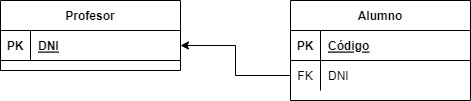

The diagram above was exported from draw.io. Its source (the exported page's mxGraphModel, read from the mxfile embedded in the PNG):
<mxGraphModel dx="423" dy="512" grid="1" gridSize="10" guides="1" tooltips="1" connect="1" arrows="1" fold="1" page="1" pageScale="1" pageWidth="827" pageHeight="1169" math="0" shadow="0">
  <root>
    <mxCell id="0" />
    <mxCell id="1" parent="0" />
    <mxCell id="KBUrTr4dHGHEUogI0n2H-1" value="Profesor" style="shape=table;startSize=30;container=1;collapsible=1;childLayout=tableLayout;fixedRows=1;rowLines=0;fontStyle=1;align=center;resizeLast=1;" vertex="1" parent="1">
      <mxGeometry x="40" y="120" width="180" height="70" as="geometry" />
    </mxCell>
    <mxCell id="KBUrTr4dHGHEUogI0n2H-2" value="" style="shape=tableRow;horizontal=0;startSize=0;swimlaneHead=0;swimlaneBody=0;fillColor=none;collapsible=0;dropTarget=0;points=[[0,0.5],[1,0.5]];portConstraint=eastwest;top=0;left=0;right=0;bottom=1;" vertex="1" parent="KBUrTr4dHGHEUogI0n2H-1">
      <mxGeometry y="30" width="180" height="30" as="geometry" />
    </mxCell>
    <mxCell id="KBUrTr4dHGHEUogI0n2H-3" value="PK" style="shape=partialRectangle;connectable=0;fillColor=none;top=0;left=0;bottom=0;right=0;fontStyle=1;overflow=hidden;" vertex="1" parent="KBUrTr4dHGHEUogI0n2H-2">
      <mxGeometry width="30" height="30" as="geometry">
        <mxRectangle width="30" height="30" as="alternateBounds" />
      </mxGeometry>
    </mxCell>
    <mxCell id="KBUrTr4dHGHEUogI0n2H-4" value="DNI" style="shape=partialRectangle;connectable=0;fillColor=none;top=0;left=0;bottom=0;right=0;align=left;spacingLeft=6;fontStyle=5;overflow=hidden;" vertex="1" parent="KBUrTr4dHGHEUogI0n2H-2">
      <mxGeometry x="30" width="150" height="30" as="geometry">
        <mxRectangle width="150" height="30" as="alternateBounds" />
      </mxGeometry>
    </mxCell>
    <mxCell id="KBUrTr4dHGHEUogI0n2H-18" value="Alumno" style="shape=table;startSize=30;container=1;collapsible=1;childLayout=tableLayout;fixedRows=1;rowLines=0;fontStyle=1;align=center;resizeLast=1;" vertex="1" parent="1">
      <mxGeometry x="330" y="120" width="180" height="100" as="geometry" />
    </mxCell>
    <mxCell id="KBUrTr4dHGHEUogI0n2H-19" value="" style="shape=tableRow;horizontal=0;startSize=0;swimlaneHead=0;swimlaneBody=0;fillColor=none;collapsible=0;dropTarget=0;points=[[0,0.5],[1,0.5]];portConstraint=eastwest;top=0;left=0;right=0;bottom=1;" vertex="1" parent="KBUrTr4dHGHEUogI0n2H-18">
      <mxGeometry y="30" width="180" height="30" as="geometry" />
    </mxCell>
    <mxCell id="KBUrTr4dHGHEUogI0n2H-20" value="PK" style="shape=partialRectangle;connectable=0;fillColor=none;top=0;left=0;bottom=0;right=0;fontStyle=1;overflow=hidden;" vertex="1" parent="KBUrTr4dHGHEUogI0n2H-19">
      <mxGeometry width="30" height="30" as="geometry">
        <mxRectangle width="30" height="30" as="alternateBounds" />
      </mxGeometry>
    </mxCell>
    <mxCell id="KBUrTr4dHGHEUogI0n2H-21" value="Código" style="shape=partialRectangle;connectable=0;fillColor=none;top=0;left=0;bottom=0;right=0;align=left;spacingLeft=6;fontStyle=5;overflow=hidden;" vertex="1" parent="KBUrTr4dHGHEUogI0n2H-19">
      <mxGeometry x="30" width="150" height="30" as="geometry">
        <mxRectangle width="150" height="30" as="alternateBounds" />
      </mxGeometry>
    </mxCell>
    <mxCell id="KBUrTr4dHGHEUogI0n2H-22" value="" style="shape=tableRow;horizontal=0;startSize=0;swimlaneHead=0;swimlaneBody=0;fillColor=none;collapsible=0;dropTarget=0;points=[[0,0.5],[1,0.5]];portConstraint=eastwest;top=0;left=0;right=0;bottom=0;" vertex="1" parent="KBUrTr4dHGHEUogI0n2H-18">
      <mxGeometry y="60" width="180" height="30" as="geometry" />
    </mxCell>
    <mxCell id="KBUrTr4dHGHEUogI0n2H-23" value="FK" style="shape=partialRectangle;connectable=0;fillColor=none;top=0;left=0;bottom=0;right=0;editable=1;overflow=hidden;" vertex="1" parent="KBUrTr4dHGHEUogI0n2H-22">
      <mxGeometry width="30" height="30" as="geometry">
        <mxRectangle width="30" height="30" as="alternateBounds" />
      </mxGeometry>
    </mxCell>
    <mxCell id="KBUrTr4dHGHEUogI0n2H-24" value="DNI" style="shape=partialRectangle;connectable=0;fillColor=none;top=0;left=0;bottom=0;right=0;align=left;spacingLeft=6;overflow=hidden;" vertex="1" parent="KBUrTr4dHGHEUogI0n2H-22">
      <mxGeometry x="30" width="150" height="30" as="geometry">
        <mxRectangle width="150" height="30" as="alternateBounds" />
      </mxGeometry>
    </mxCell>
    <mxCell id="KBUrTr4dHGHEUogI0n2H-32" style="edgeStyle=orthogonalEdgeStyle;rounded=0;orthogonalLoop=1;jettySize=auto;html=1;exitX=0;exitY=0.5;exitDx=0;exitDy=0;entryX=1;entryY=0.5;entryDx=0;entryDy=0;" edge="1" parent="1" source="KBUrTr4dHGHEUogI0n2H-22" target="KBUrTr4dHGHEUogI0n2H-2">
      <mxGeometry relative="1" as="geometry" />
    </mxCell>
  </root>
</mxGraphModel>